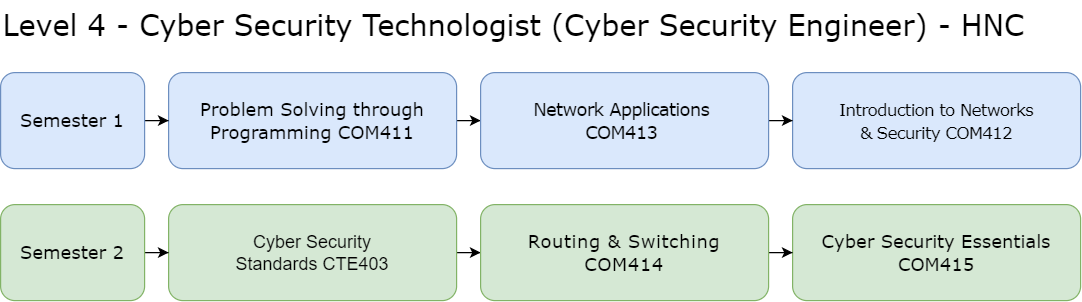

The diagram above was exported from draw.io. Its source (the exported page's mxGraphModel, read from the mxfile embedded in the PNG):
<mxGraphModel dx="1418" dy="817" grid="1" gridSize="10" guides="1" tooltips="1" connect="1" arrows="1" fold="1" page="1" pageScale="1" pageWidth="827" pageHeight="1169" math="0" shadow="0">
  <root>
    <mxCell id="0" />
    <mxCell id="1" parent="0" />
    <mxCell id="_wxdTZemFXR3vv38vdPd-1" value="" style="edgeStyle=orthogonalEdgeStyle;rounded=0;orthogonalLoop=1;jettySize=auto;html=1;fontFamily=Verdana;fontSize=24;fontColor=#000000;" parent="1" source="_wxdTZemFXR3vv38vdPd-2" target="_wxdTZemFXR3vv38vdPd-10" edge="1">
      <mxGeometry relative="1" as="geometry" />
    </mxCell>
    <mxCell id="_wxdTZemFXR3vv38vdPd-2" value="&lt;font face=&quot;Verdana&quot;&gt;Problem Solving through Programming COM411&lt;/font&gt;" style="rounded=1;whiteSpace=wrap;html=1;fontSize=15;labelBackgroundColor=none;fillColor=#dae8fc;strokeColor=#6c8ebf;" parent="1" vertex="1">
      <mxGeometry x="180" y="100" width="240" height="80" as="geometry" />
    </mxCell>
    <mxCell id="_wxdTZemFXR3vv38vdPd-3" value="" style="edgeStyle=orthogonalEdgeStyle;rounded=0;orthogonalLoop=1;jettySize=auto;html=1;fontFamily=Verdana;fontSize=24;fontColor=#000000;" parent="1" source="_wxdTZemFXR3vv38vdPd-4" target="_wxdTZemFXR3vv38vdPd-7" edge="1">
      <mxGeometry relative="1" as="geometry" />
    </mxCell>
    <mxCell id="_wxdTZemFXR3vv38vdPd-4" value="&lt;div style=&quot;&quot;&gt;Cyber Security &lt;br&gt;Standards CTE403&lt;br&gt;&lt;/div&gt;" style="rounded=1;whiteSpace=wrap;html=1;fontSize=15;align=center;fillColor=#d5e8d4;strokeColor=#82b366;" parent="1" vertex="1">
      <mxGeometry x="180" y="210" width="240" height="80" as="geometry" />
    </mxCell>
    <mxCell id="_wxdTZemFXR3vv38vdPd-5" value="&lt;font face=&quot;Verdana&quot;&gt;Cyber Security Essentials COM415&lt;/font&gt;" style="rounded=1;whiteSpace=wrap;html=1;fontSize=15;fillColor=#d5e8d4;strokeColor=#82b366;" parent="1" vertex="1">
      <mxGeometry x="700" y="210" width="240" height="80" as="geometry" />
    </mxCell>
    <mxCell id="_wxdTZemFXR3vv38vdPd-6" value="" style="edgeStyle=orthogonalEdgeStyle;rounded=0;orthogonalLoop=1;jettySize=auto;html=1;fontFamily=Verdana;fontSize=24;fontColor=#000000;" parent="1" source="_wxdTZemFXR3vv38vdPd-7" target="_wxdTZemFXR3vv38vdPd-5" edge="1">
      <mxGeometry relative="1" as="geometry" />
    </mxCell>
    <mxCell id="_wxdTZemFXR3vv38vdPd-7" value="&lt;div style=&quot;line-height: 1.2;&quot;&gt;&lt;div style=&quot;&quot;&gt;&lt;span style=&quot;letter-spacing: 0.45px; background-color: initial;&quot;&gt;&lt;font style=&quot;font-size: 15px;&quot; face=&quot;Verdana&quot;&gt;Routing &amp;amp; Switching&lt;/font&gt;&lt;/span&gt;&lt;/div&gt;&lt;font style=&quot;font-size: 15px;&quot; face=&quot;Verdana&quot;&gt;&lt;div style=&quot;&quot;&gt;&lt;span style=&quot;letter-spacing: 0.45px; background-color: initial;&quot;&gt;COM414&lt;/span&gt;&lt;/div&gt;&lt;/font&gt;&lt;/div&gt;" style="rounded=1;whiteSpace=wrap;html=1;fontSize=15;fillColor=#d5e8d4;strokeColor=#82b366;align=center;" parent="1" vertex="1">
      <mxGeometry x="440" y="210" width="240" height="80" as="geometry" />
    </mxCell>
    <mxCell id="_wxdTZemFXR3vv38vdPd-8" value="&lt;font style=&quot;line-height: 1.2;&quot; face=&quot;Verdana&quot;&gt;&lt;span style=&quot;font-size: 14px; letter-spacing: -0.6px;&quot;&gt;Introduction to Networks &lt;br&gt;&amp;amp; Security&amp;nbsp;&lt;/span&gt;&lt;span style=&quot;font-size: 14px; letter-spacing: -0.6px;&quot;&gt;COM412&lt;br&gt;&lt;/span&gt;&lt;/font&gt;" style="rounded=1;whiteSpace=wrap;html=1;fontSize=15;align=center;fillColor=#dae8fc;strokeColor=#6c8ebf;" parent="1" vertex="1">
      <mxGeometry x="700" y="100" width="240" height="80" as="geometry" />
    </mxCell>
    <mxCell id="_wxdTZemFXR3vv38vdPd-9" value="" style="edgeStyle=orthogonalEdgeStyle;rounded=0;orthogonalLoop=1;jettySize=auto;html=1;fontFamily=Verdana;fontSize=24;fontColor=#000000;" parent="1" source="_wxdTZemFXR3vv38vdPd-10" target="_wxdTZemFXR3vv38vdPd-8" edge="1">
      <mxGeometry relative="1" as="geometry" />
    </mxCell>
    <mxCell id="_wxdTZemFXR3vv38vdPd-10" value="&lt;div style=&quot;&quot;&gt;&lt;font face=&quot;Verdana&quot;&gt;&lt;span style=&quot;letter-spacing: -0.6px;&quot;&gt;Network Applications&amp;nbsp;&lt;/span&gt;&lt;br&gt;&lt;/font&gt;&lt;/div&gt;&lt;span style=&quot;letter-spacing: -0.6px;&quot;&gt;&lt;font face=&quot;Verdana&quot;&gt;COM413&amp;nbsp;&lt;/font&gt;&lt;/span&gt;" style="rounded=1;whiteSpace=wrap;html=1;fontSize=15;align=center;fillColor=#dae8fc;strokeColor=#6c8ebf;" parent="1" vertex="1">
      <mxGeometry x="440" y="100" width="240" height="80" as="geometry" />
    </mxCell>
    <mxCell id="_wxdTZemFXR3vv38vdPd-11" value="Level 4 - Cyber Security Technologist (Cyber Security Engineer) - HNC" style="text;whiteSpace=wrap;html=1;fontSize=24;fontFamily=Verdana;fontColor=#000000;" parent="1" vertex="1">
      <mxGeometry x="40" y="40" width="890" height="30" as="geometry" />
    </mxCell>
    <mxCell id="_wxdTZemFXR3vv38vdPd-12" value="" style="edgeStyle=orthogonalEdgeStyle;rounded=0;orthogonalLoop=1;jettySize=auto;html=1;fontFamily=Verdana;fontSize=24;fontColor=#000000;" parent="1" source="_wxdTZemFXR3vv38vdPd-13" target="_wxdTZemFXR3vv38vdPd-2" edge="1">
      <mxGeometry relative="1" as="geometry" />
    </mxCell>
    <mxCell id="_wxdTZemFXR3vv38vdPd-13" value="&lt;font face=&quot;Verdana&quot;&gt;Semester 1&lt;/font&gt;" style="rounded=1;whiteSpace=wrap;html=1;fontSize=15;labelBackgroundColor=none;fillColor=#dae8fc;strokeColor=#6c8ebf;" parent="1" vertex="1">
      <mxGeometry x="40" y="100" width="120" height="80" as="geometry" />
    </mxCell>
    <mxCell id="_wxdTZemFXR3vv38vdPd-14" value="" style="edgeStyle=orthogonalEdgeStyle;rounded=0;orthogonalLoop=1;jettySize=auto;html=1;fontFamily=Verdana;fontSize=24;fontColor=#000000;" parent="1" source="_wxdTZemFXR3vv38vdPd-15" target="_wxdTZemFXR3vv38vdPd-4" edge="1">
      <mxGeometry relative="1" as="geometry" />
    </mxCell>
    <mxCell id="_wxdTZemFXR3vv38vdPd-15" value="&lt;font face=&quot;Verdana&quot;&gt;Semester 2&lt;/font&gt;" style="rounded=1;whiteSpace=wrap;html=1;fontSize=15;labelBackgroundColor=none;fillColor=#d5e8d4;strokeColor=#82b366;" parent="1" vertex="1">
      <mxGeometry x="40" y="210" width="120" height="80" as="geometry" />
    </mxCell>
  </root>
</mxGraphModel>